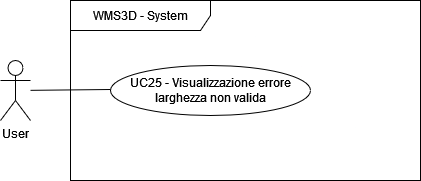

The diagram above was exported from draw.io. Its source (the exported page's mxGraphModel, read from the mxfile embedded in the PNG):
<mxGraphModel dx="1050" dy="483" grid="1" gridSize="10" guides="1" tooltips="1" connect="1" arrows="1" fold="1" page="1" pageScale="1" pageWidth="827" pageHeight="1169" math="0" shadow="0">
  <root>
    <mxCell id="0" />
    <mxCell id="1" parent="0" />
    <mxCell id="4BwgjcC-t7AZ2WxtZAjq-1" value="WMS3D - System" style="shape=umlFrame;whiteSpace=wrap;html=1;pointerEvents=0;width=140;height=30;" parent="1" vertex="1">
      <mxGeometry x="120" y="55" width="350" height="180" as="geometry" />
    </mxCell>
    <mxCell id="4BwgjcC-t7AZ2WxtZAjq-15" style="rounded=0;orthogonalLoop=1;jettySize=auto;html=1;entryX=0;entryY=0.5;entryDx=0;entryDy=0;endArrow=none;endFill=0;" parent="1" source="4BwgjcC-t7AZ2WxtZAjq-4" edge="1">
      <mxGeometry relative="1" as="geometry">
        <mxPoint x="160" y="144" as="targetPoint" />
      </mxGeometry>
    </mxCell>
    <mxCell id="4BwgjcC-t7AZ2WxtZAjq-4" value="User" style="shape=umlActor;verticalLabelPosition=bottom;verticalAlign=top;html=1;labelPosition=center;align=center;" parent="1" vertex="1">
      <mxGeometry x="50" y="115" width="30" height="60" as="geometry" />
    </mxCell>
    <mxCell id="4BwgjcC-t7AZ2WxtZAjq-9" value="UC25 - Visualizzazione errore larghezza non valida" style="ellipse;whiteSpace=wrap;html=1;" parent="1" vertex="1">
      <mxGeometry x="160" y="120" width="200" height="50" as="geometry" />
    </mxCell>
  </root>
</mxGraphModel>